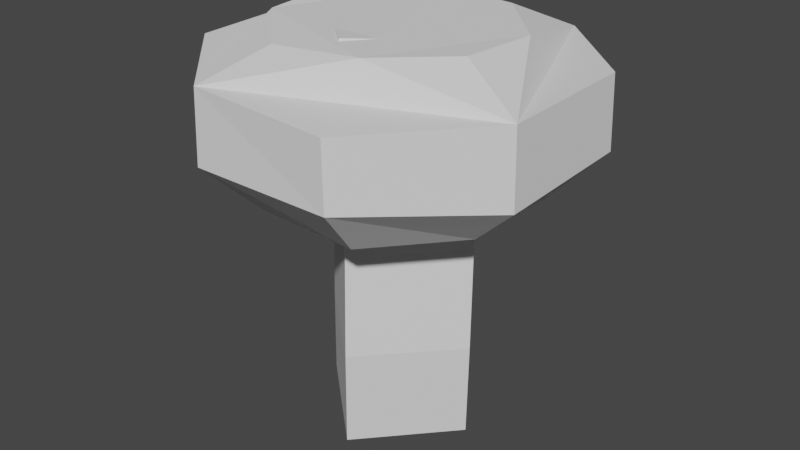 # Source: mushroomsmallflat.blend  (saved by Blender 2.92.15; exported with 4.5.12 LTS)
import bpy
from mathutils import Matrix  # noqa: F401  (used for matrix-valued properties, if any)

bpy.ops.wm.read_factory_settings(use_empty=True)
scene = bpy.context.scene
scene.name = 'Scene'

# ---- collections
col_collection = bpy.data.collections.new('Collection'); scene.collection.children.link(col_collection)
col_collection_2 = bpy.data.collections.new('Collection 2'); scene.collection.children.link(col_collection_2)
col_collection_2_1 = bpy.data.collections.new('Collection 2 1'); col_collection_2.children.link(col_collection_2_1)

# ---- world
world_world = bpy.data.worlds.new('World'); scene.world = world_world
world_world.use_nodes = True; world_world.node_tree.nodes.clear()
_N = world_world.node_tree.nodes; _L = world_world.node_tree.links
n0 = _N.new('ShaderNodeOutputWorld'); n0.name = 'World Output'; n0.location = (300, 300)
n1 = _N.new('ShaderNodeBackground'); n1.name = 'Background'; n1.location = (10, 300)
n1.inputs[0].default_value = (0.05088, 0.05088, 0.05088, 1.0)
_L.new(n1.outputs[0], n0.inputs[0])
n0.is_active_output = True
world_world.color = (0.05088, 0.05088, 0.05088)
world_world.use_sun_shadow = False
world_world.sun_shadow_jitter_overblur = 0.0

# ---- meshes
me_sphere = bpy.data.meshes.new('Sphere')
me_sphere.from_pydata([(0.31, 0.7466, -4.773), (0.7479, 0.3093, -4.754), (0.7582, -0.3167, -4.758), (0.3266, -0.7645, -4.775), (-0.3015, -0.7343, -4.76), (0.1883, 0.4673, -4.64), (-0.7334, -0.3041, -4.762), (-0.739, 0.3144, -4.754), (-0.2966, 0.7645, -4.761), (0.2321, 0.5172, -5.286), (0.3171, 0.743, -5.049), (0.5419, 0.218, -5.287), (0.7579, 0.3115, -5.059), (0.5439, -0.2237, -5.279), (0.7633, -0.3146, -5.077), (0.2393, -0.5407, -5.293), (0.3305, -0.7647, -5.052), (-0.2037, -0.5357, -5.281), (-0.3013, -0.7482, -5.062), (-0.5079, -0.2125, -5.285), (-0.7315, -0.3033, -5.063), (-0.5147, 0.2143, -5.288), (-0.7395, 0.3086, -5.06), (-0.2142, 0.5201, -5.278), (-0.3027, 0.7528, -5.065), (0.473, 0.1722, -4.641), (0.4697, -0.1988, -4.625), (0.214, -0.455, -4.62), (-0.174, -0.4797, -4.645), (-0.4649, -0.1894, -4.634), (-0.4619, 0.1948, -4.614), (-0.1744, 0.4652, -4.629)], [], [(12, 14, 2, 1), (21, 19, 17, 15, 13, 11, 9, 23), (14, 16, 3, 2), (16, 18, 4, 3), (8, 0, 5, 31), (18, 20, 6, 4), (20, 22, 7, 6), (22, 24, 8, 7), (1, 2, 3, 4, 6, 7, 8, 31, 30, 29, 28, 27, 26, 25, 5, 0), (5, 25, 26, 27, 28, 29, 30, 31), (24, 10, 0, 8), (9, 11, 12, 10), (14, 12, 11, 13), (16, 14, 13, 15), (15, 17, 18, 16), (20, 18, 17, 19), (22, 20, 19, 21), (21, 23, 24, 22), (10, 24, 23, 9), (10, 12, 1, 0)])
_uv = me_sphere.uv_layers.new(name='UVMap')
_uv.uv.foreach_set('vector', [0.5625, 0.4845, 0.4375, 0.4824, 0.4375, 0.6, 0.5625, 0.6, 0.7086, 0.4, 0.2925, 0.4, 0.2613, 0.4, 0.3481, 0.4, 0.4483, 0.4, 0.5512, 0.4, 0.6494, 0.4, 0.7378, 0.4, 0.4375, 0.4824, 0.3125, 0.4894, 0.3125, 0.6, 0.4375, 0.6, 0.3125, 0.4894, 0.1875, 0.485, 0.1875, 0.6, 0.3125, 0.6, 0.8125, 0.6, 0.6875, 0.6, 0.6875, 0.8, 0.8125, 0.8, 0.1875, 0.485, 0.0625, 0.4853, 0.0625, 0.6, 0.1875, 0.6, 0.0625, 0.4853, 0.9375, 0.4844, 0.9375, 0.6, 0.0625, 0.6, 0.9375, 0.4844, 0.8125, 0.4848, 0.8125, 0.6, 0.9375, 0.6, 0.5625, 0.6, 0.4375, 0.6, 0.3125, 0.6, 0.1875, 0.6, 0.0625, 0.6, 0.9375, 0.6, 0.8125, 0.6, 0.8125, 0.8, 0.9375, 0.8, 0.0625, 0.8, 0.1875, 0.8, 0.3125, 0.8, 0.4375, 0.8, 0.5625, 0.8, 0.6875, 0.8, 0.6875, 0.6, 0.6875, 0.8, 0.5625, 0.8, 0.4375, 0.8, 0.3125, 0.8, 0.1875, 0.8, 0.0625, 0.8, 0.9375, 0.8, 0.8125, 0.8, 0.8125, 0.4848, 0.6875, 0.4894, 0.6875, 0.6, 0.8125, 0.6, 0.6494, 0.4, 0.5512, 0.4, 0.5625, 0.4845, 0.6875, 0.4894, 0.4375, 0.4824, 0.5625, 0.4845, 0.5512, 0.4, 0.4483, 0.4, 0.3125, 0.4894, 0.4375, 0.4824, 0.4483, 0.4, 0.3481, 0.4, 0.3481, 0.4, 0.2613, 0.4, 0.1875, 0.485, 0.3125, 0.4894, 0.0625, 0.4853, 0.1875, 0.485, 0.2613, 0.4, 0.2925, 0.4, 0.9375, 0.4844, 0.0625, 0.4853, 0.2925, 0.4, 0.7086, 0.4, 0.7086, 0.4, 0.7378, 0.4, 0.8125, 0.4848, 0.9375, 0.4844, 0.6875, 0.4894, 0.8125, 0.4848, 0.7378, 0.4, 0.6494, 0.4, 0.6875, 0.4894, 0.5625, 0.4845, 0.5625, 0.6, 0.6875, 0.6])
me_sphere.use_remesh_fix_poles = True
me_sphere.use_remesh_preserve_attributes = False
me_sphere.use_mirror_vertex_groups = False
me_sphere.update()
me_cube_001 = bpy.data.meshes.new('Cube.001')
me_cube_001.from_pydata([(0.00863, -0.005634, -0.4251), (0.0138, -0.002158, 1.254), (0.0164, -0.0003033, 0.4183), (0.02069, -0.03879, 0.8402), (0.02993, -0.02505, -0.01298)], [(3, 1), (4, 2), (2, 3), (0, 4)], [])
_uv = me_cube_001.uv_layers.new(name='UVMap')
_uv.uv.foreach_set('vector', [])
me_cube_001.use_remesh_fix_poles = True
me_cube_001.use_remesh_preserve_attributes = False
me_cube_001.use_mirror_vertex_groups = False
me_cube_001.update()

# ---- objects
ob_sphere = bpy.data.objects.new('Sphere', me_sphere)
ob_cube = bpy.data.objects.new('Cube', me_cube_001)

# ---- transforms, parenting, visibility, modifiers, constraints
ob_sphere.location = (0.0, 0.0, 6.2)
ob_sphere.lineart.crease_threshold = 0.0
ob_cube.location = (0.0, 0.0, 0.3)
ob_cube.lineart.crease_threshold = 0.0
_m = ob_cube.modifiers.new('Skin', 'SKIN')
_m.use_x_symmetry = False

# ---- collection membership
col_collection.objects.link(ob_sphere)
col_collection_2_1.objects.link(ob_cube)

# ---- scene / render settings (as saved in the file)
scene.frame_start = 1; scene.frame_end = 250; scene.frame_set(1)
scene.render.engine = 'BLENDER_EEVEE_NEXT'
scene.cycles.use_denoising = False
scene.cycles.samples = 128
scene.cycles.sampling_pattern = 'TABULATED_SOBOL'
scene.cycles.use_adaptive_sampling = False
scene.cycles.use_light_tree = False
scene.view_settings.view_transform = 'Filmic'
bpy.context.view_layer.update()

# ---- added for rendering (the .blend has no active camera and no usable light): camera, sun
cam_auto = bpy.data.cameras.new('AutoCamera')
cam_auto.lens = 50.0
cam_auto.sensor_width = 36.0
cam_auto.clip_end = 1000.0
ob_auto_camera = bpy.data.objects.new('AutoCamera', cam_auto)
scene.collection.objects.link(ob_auto_camera)
ob_auto_camera.location = (2.56599, -3.06496, 2.75937)
ob_auto_camera.rotation_euler = (1.09748, -7.21219e-08, 0.694738)
scene.camera = ob_auto_camera
light_auto_sun = bpy.data.lights.new('AutoSun', 'SUN')
light_auto_sun.energy = 3.0
light_auto_sun.angle = 0.0523599
ob_auto_sun = bpy.data.objects.new('AutoSun', light_auto_sun)
scene.collection.objects.link(ob_auto_sun)
ob_auto_sun.rotation_euler = (0.872665, 0.174533, 0.523599)
bpy.context.view_layer.update()
